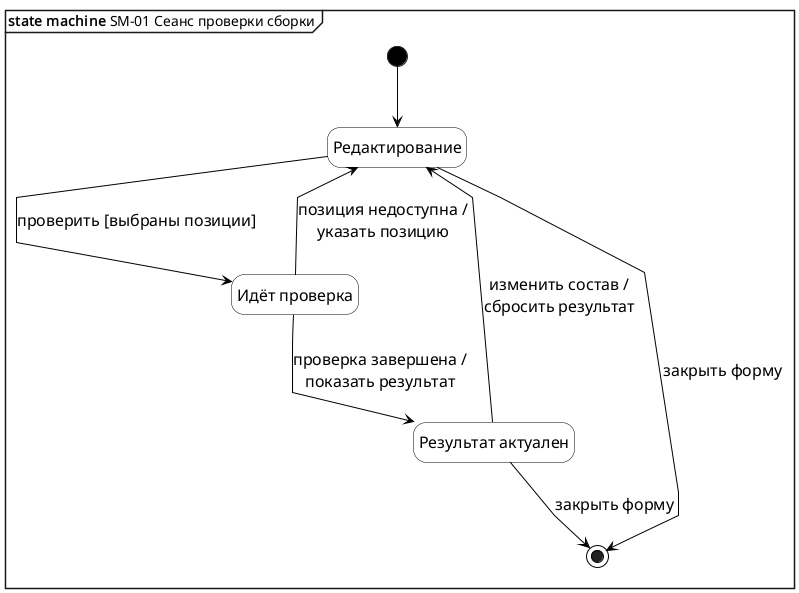

The diagram above was rendered by PlantUML. Its source (embedded in the PNG):
@startuml sm-01-check-session
!include _style.iuml
skinparam linetype polyline
mainframe **state machine** SM-01 Сеанс проверки сборки
hide empty description
state "Редактирование" as Editing
state "Идёт проверка" as Checking
state "Результат актуален" as Result
[*] --> Editing
Editing --> Checking : проверить [выбраны позиции]
Checking --> Editing : позиция недоступна /\nуказать позицию
Checking --> Result : проверка завершена /\nпоказать результат
Result --> Editing : изменить состав /\nсбросить результат
Editing --> [*] : закрыть форму
Result --> [*] : закрыть форму
@enduml